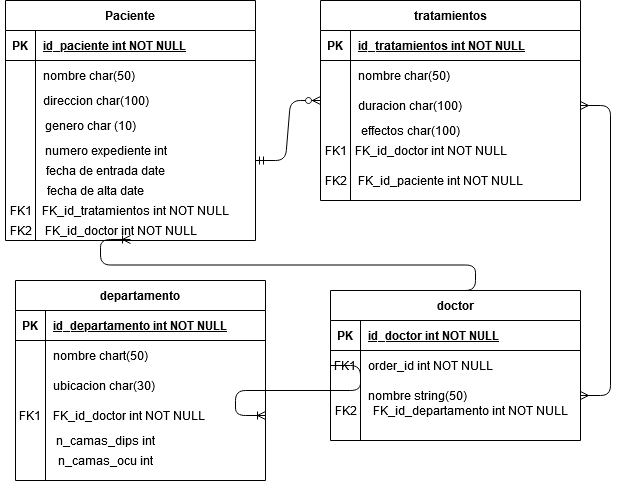

The diagram above was exported from draw.io. Its source (the exported page's mxGraphModel, read from the mxfile embedded in the PNG):
<mxGraphModel dx="868" dy="451" grid="1" gridSize="10" guides="1" tooltips="1" connect="1" arrows="1" fold="1" page="1" pageScale="1" pageWidth="850" pageHeight="1100" math="0" shadow="0" extFonts="Permanent Marker^https://fonts.googleapis.com/css?family=Permanent+Marker">
  <root>
    <mxCell id="0" />
    <mxCell id="1" parent="0" />
    <mxCell id="C-vyLk0tnHw3VtMMgP7b-23" value="Paciente" style="shape=table;startSize=30;container=1;collapsible=1;childLayout=tableLayout;fixedRows=1;rowLines=0;fontStyle=1;align=center;resizeLast=1;" parent="1" vertex="1">
      <mxGeometry x="120" y="120" width="250" height="240" as="geometry" />
    </mxCell>
    <mxCell id="C-vyLk0tnHw3VtMMgP7b-24" value="" style="shape=partialRectangle;collapsible=0;dropTarget=0;pointerEvents=0;fillColor=none;points=[[0,0.5],[1,0.5]];portConstraint=eastwest;top=0;left=0;right=0;bottom=1;" parent="C-vyLk0tnHw3VtMMgP7b-23" vertex="1">
      <mxGeometry y="30" width="250" height="30" as="geometry" />
    </mxCell>
    <mxCell id="C-vyLk0tnHw3VtMMgP7b-25" value="PK" style="shape=partialRectangle;overflow=hidden;connectable=0;fillColor=none;top=0;left=0;bottom=0;right=0;fontStyle=1;" parent="C-vyLk0tnHw3VtMMgP7b-24" vertex="1">
      <mxGeometry width="30" height="30" as="geometry" />
    </mxCell>
    <mxCell id="C-vyLk0tnHw3VtMMgP7b-26" value="id_paciente int NOT NULL" style="shape=partialRectangle;overflow=hidden;connectable=0;fillColor=none;top=0;left=0;bottom=0;right=0;align=left;spacingLeft=6;fontStyle=5;" parent="C-vyLk0tnHw3VtMMgP7b-24" vertex="1">
      <mxGeometry x="30" width="220" height="30" as="geometry" />
    </mxCell>
    <mxCell id="C-vyLk0tnHw3VtMMgP7b-27" value="" style="shape=partialRectangle;collapsible=0;dropTarget=0;pointerEvents=0;fillColor=none;points=[[0,0.5],[1,0.5]];portConstraint=eastwest;top=0;left=0;right=0;bottom=0;" parent="C-vyLk0tnHw3VtMMgP7b-23" vertex="1">
      <mxGeometry y="60" width="250" height="30" as="geometry" />
    </mxCell>
    <mxCell id="C-vyLk0tnHw3VtMMgP7b-28" value="" style="shape=partialRectangle;overflow=hidden;connectable=0;fillColor=none;top=0;left=0;bottom=0;right=0;" parent="C-vyLk0tnHw3VtMMgP7b-27" vertex="1">
      <mxGeometry width="30" height="30" as="geometry" />
    </mxCell>
    <mxCell id="C-vyLk0tnHw3VtMMgP7b-29" value="nombre char(50)" style="shape=partialRectangle;overflow=hidden;connectable=0;fillColor=none;top=0;left=0;bottom=0;right=0;align=left;spacingLeft=6;" parent="C-vyLk0tnHw3VtMMgP7b-27" vertex="1">
      <mxGeometry x="30" width="220" height="30" as="geometry" />
    </mxCell>
    <mxCell id="lU9RlLO1eZr2D6_I2uuo-15" value="direccion char(100)" style="text;html=1;align=center;verticalAlign=middle;resizable=0;points=[];autosize=1;" parent="1" vertex="1">
      <mxGeometry x="150" y="210" width="120" height="20" as="geometry" />
    </mxCell>
    <mxCell id="lU9RlLO1eZr2D6_I2uuo-16" value="genero char (10)" style="text;html=1;align=center;verticalAlign=middle;resizable=0;points=[];autosize=1;" parent="1" vertex="1">
      <mxGeometry x="150" y="235" width="110" height="20" as="geometry" />
    </mxCell>
    <mxCell id="lU9RlLO1eZr2D6_I2uuo-17" value="numero expediente int" style="text;html=1;align=center;verticalAlign=middle;resizable=0;points=[];autosize=1;" parent="1" vertex="1">
      <mxGeometry x="150" y="260" width="140" height="20" as="geometry" />
    </mxCell>
    <mxCell id="lU9RlLO1eZr2D6_I2uuo-18" value="&lt;div&gt;fecha de entrada date&lt;/div&gt;" style="text;html=1;align=center;verticalAlign=middle;resizable=0;points=[];autosize=1;" parent="1" vertex="1">
      <mxGeometry x="155" y="280" width="130" height="20" as="geometry" />
    </mxCell>
    <mxCell id="lU9RlLO1eZr2D6_I2uuo-19" value="&lt;div&gt;fecha de alta date&lt;/div&gt;" style="text;html=1;align=center;verticalAlign=middle;resizable=0;points=[];autosize=1;" parent="1" vertex="1">
      <mxGeometry x="155" y="300" width="110" height="20" as="geometry" />
    </mxCell>
    <mxCell id="lU9RlLO1eZr2D6_I2uuo-20" value="" style="edgeStyle=entityRelationEdgeStyle;fontSize=12;html=1;endArrow=ERzeroToMany;startArrow=ERmandOne;entryX=0;entryY=0.5;entryDx=0;entryDy=0;" parent="1" target="C-vyLk0tnHw3VtMMgP7b-2" edge="1">
      <mxGeometry width="100" height="100" relative="1" as="geometry">
        <mxPoint x="370" y="280" as="sourcePoint" />
        <mxPoint x="470" y="180" as="targetPoint" />
      </mxGeometry>
    </mxCell>
    <mxCell id="lU9RlLO1eZr2D6_I2uuo-21" value="&lt;div&gt;FK1&lt;/div&gt;" style="text;html=1;align=center;verticalAlign=middle;resizable=0;points=[];autosize=1;" parent="1" vertex="1">
      <mxGeometry x="115" y="320" width="40" height="20" as="geometry" />
    </mxCell>
    <mxCell id="lU9RlLO1eZr2D6_I2uuo-22" value="&lt;div&gt;FK_id_tratamientos int NOT NULL&lt;br&gt;&lt;/div&gt;" style="text;html=1;align=center;verticalAlign=middle;resizable=0;points=[];autosize=1;" parent="1" vertex="1">
      <mxGeometry x="150" y="320" width="200" height="20" as="geometry" />
    </mxCell>
    <mxCell id="lU9RlLO1eZr2D6_I2uuo-24" value="FK_id_doctor int NOT NULL" style="text;html=1;align=center;verticalAlign=middle;resizable=0;points=[];autosize=1;" parent="1" vertex="1">
      <mxGeometry x="150" y="340" width="170" height="20" as="geometry" />
    </mxCell>
    <mxCell id="lU9RlLO1eZr2D6_I2uuo-25" value="FK2" style="text;html=1;align=center;verticalAlign=middle;resizable=0;points=[];autosize=1;" parent="1" vertex="1">
      <mxGeometry x="115" y="340" width="40" height="20" as="geometry" />
    </mxCell>
    <mxCell id="lU9RlLO1eZr2D6_I2uuo-26" value="effectos char(100)" style="text;html=1;align=center;verticalAlign=middle;resizable=0;points=[];autosize=1;" parent="1" vertex="1">
      <mxGeometry x="470" y="240" width="110" height="20" as="geometry" />
    </mxCell>
    <mxCell id="lU9RlLO1eZr2D6_I2uuo-27" value="FK_id_doctor int NOT NULL" style="text;html=1;align=center;verticalAlign=middle;resizable=0;points=[];autosize=1;" parent="1" vertex="1">
      <mxGeometry x="460" y="260" width="170" height="20" as="geometry" />
    </mxCell>
    <mxCell id="lU9RlLO1eZr2D6_I2uuo-28" value="FK1" style="text;html=1;align=center;verticalAlign=middle;resizable=0;points=[];autosize=1;" parent="1" vertex="1">
      <mxGeometry x="430" y="260" width="40" height="20" as="geometry" />
    </mxCell>
    <mxCell id="C-vyLk0tnHw3VtMMgP7b-2" value="tratamientos" style="shape=table;startSize=30;container=1;collapsible=1;childLayout=tableLayout;fixedRows=1;rowLines=0;fontStyle=1;align=center;resizeLast=1;" parent="1" vertex="1">
      <mxGeometry x="435" y="120" width="260" height="200" as="geometry" />
    </mxCell>
    <mxCell id="C-vyLk0tnHw3VtMMgP7b-3" value="" style="shape=partialRectangle;collapsible=0;dropTarget=0;pointerEvents=0;fillColor=none;points=[[0,0.5],[1,0.5]];portConstraint=eastwest;top=0;left=0;right=0;bottom=1;" parent="C-vyLk0tnHw3VtMMgP7b-2" vertex="1">
      <mxGeometry y="30" width="260" height="30" as="geometry" />
    </mxCell>
    <mxCell id="C-vyLk0tnHw3VtMMgP7b-4" value="PK" style="shape=partialRectangle;overflow=hidden;connectable=0;fillColor=none;top=0;left=0;bottom=0;right=0;fontStyle=1;" parent="C-vyLk0tnHw3VtMMgP7b-3" vertex="1">
      <mxGeometry width="30" height="30" as="geometry" />
    </mxCell>
    <mxCell id="C-vyLk0tnHw3VtMMgP7b-5" value="id_tratamientos int NOT NULL" style="shape=partialRectangle;overflow=hidden;connectable=0;fillColor=none;top=0;left=0;bottom=0;right=0;align=left;spacingLeft=6;fontStyle=5;" parent="C-vyLk0tnHw3VtMMgP7b-3" vertex="1">
      <mxGeometry x="30" width="230" height="30" as="geometry" />
    </mxCell>
    <mxCell id="C-vyLk0tnHw3VtMMgP7b-6" value="" style="shape=partialRectangle;collapsible=0;dropTarget=0;pointerEvents=0;fillColor=none;points=[[0,0.5],[1,0.5]];portConstraint=eastwest;top=0;left=0;right=0;bottom=0;" parent="C-vyLk0tnHw3VtMMgP7b-2" vertex="1">
      <mxGeometry y="60" width="260" height="30" as="geometry" />
    </mxCell>
    <mxCell id="C-vyLk0tnHw3VtMMgP7b-7" value="" style="shape=partialRectangle;overflow=hidden;connectable=0;fillColor=none;top=0;left=0;bottom=0;right=0;" parent="C-vyLk0tnHw3VtMMgP7b-6" vertex="1">
      <mxGeometry width="30" height="30" as="geometry" />
    </mxCell>
    <mxCell id="C-vyLk0tnHw3VtMMgP7b-8" value="nombre char(50)" style="shape=partialRectangle;overflow=hidden;connectable=0;fillColor=none;top=0;left=0;bottom=0;right=0;align=left;spacingLeft=6;" parent="C-vyLk0tnHw3VtMMgP7b-6" vertex="1">
      <mxGeometry x="30" width="230" height="30" as="geometry" />
    </mxCell>
    <mxCell id="C-vyLk0tnHw3VtMMgP7b-9" value="" style="shape=partialRectangle;collapsible=0;dropTarget=0;pointerEvents=0;fillColor=none;points=[[0,0.5],[1,0.5]];portConstraint=eastwest;top=0;left=0;right=0;bottom=0;" parent="C-vyLk0tnHw3VtMMgP7b-2" vertex="1">
      <mxGeometry y="90" width="260" height="30" as="geometry" />
    </mxCell>
    <mxCell id="C-vyLk0tnHw3VtMMgP7b-10" value="" style="shape=partialRectangle;overflow=hidden;connectable=0;fillColor=none;top=0;left=0;bottom=0;right=0;" parent="C-vyLk0tnHw3VtMMgP7b-9" vertex="1">
      <mxGeometry width="30" height="30" as="geometry" />
    </mxCell>
    <mxCell id="C-vyLk0tnHw3VtMMgP7b-11" value="duracion char(100)" style="shape=partialRectangle;overflow=hidden;connectable=0;fillColor=none;top=0;left=0;bottom=0;right=0;align=left;spacingLeft=6;" parent="C-vyLk0tnHw3VtMMgP7b-9" vertex="1">
      <mxGeometry x="30" width="230" height="30" as="geometry" />
    </mxCell>
    <mxCell id="lU9RlLO1eZr2D6_I2uuo-29" value="FK2" style="text;html=1;align=center;verticalAlign=middle;resizable=0;points=[];autosize=1;" parent="1" vertex="1">
      <mxGeometry x="430" y="290" width="40" height="20" as="geometry" />
    </mxCell>
    <mxCell id="lU9RlLO1eZr2D6_I2uuo-30" value="FK_id_paciente int NOT NULL" style="text;html=1;align=center;verticalAlign=middle;resizable=0;points=[];autosize=1;" parent="1" vertex="1">
      <mxGeometry x="465" y="290" width="180" height="20" as="geometry" />
    </mxCell>
    <mxCell id="lU9RlLO1eZr2D6_I2uuo-31" value="FK_id_departamento int NOT NULL" style="text;html=1;align=center;verticalAlign=middle;resizable=0;points=[];autosize=1;" parent="1" vertex="1">
      <mxGeometry x="480" y="520" width="210" height="20" as="geometry" />
    </mxCell>
    <mxCell id="lU9RlLO1eZr2D6_I2uuo-32" value="FK2" style="text;html=1;align=center;verticalAlign=middle;resizable=0;points=[];autosize=1;" parent="1" vertex="1">
      <mxGeometry x="440" y="520" width="40" height="20" as="geometry" />
    </mxCell>
    <mxCell id="lU9RlLO1eZr2D6_I2uuo-33" value="" style="edgeStyle=entityRelationEdgeStyle;fontSize=12;html=1;endArrow=ERmany;startArrow=ERmany;exitX=1;exitY=0.5;exitDx=0;exitDy=0;" parent="1" source="C-vyLk0tnHw3VtMMgP7b-20" target="C-vyLk0tnHw3VtMMgP7b-9" edge="1">
      <mxGeometry width="100" height="100" relative="1" as="geometry">
        <mxPoint x="720" y="335" as="sourcePoint" />
        <mxPoint x="780" y="243" as="targetPoint" />
      </mxGeometry>
    </mxCell>
    <mxCell id="h0fBjbTdboAACgHG-Vft-14" value="n_camas_dips int" style="text;html=1;align=center;verticalAlign=middle;resizable=0;points=[];autosize=1;" vertex="1" parent="1">
      <mxGeometry x="165" y="550" width="110" height="20" as="geometry" />
    </mxCell>
    <mxCell id="h0fBjbTdboAACgHG-Vft-15" value="n_camas_ocu int" style="text;html=1;align=center;verticalAlign=middle;resizable=0;points=[];autosize=1;" vertex="1" parent="1">
      <mxGeometry x="165" y="570" width="110" height="20" as="geometry" />
    </mxCell>
    <mxCell id="h0fBjbTdboAACgHG-Vft-16" value="" style="edgeStyle=entityRelationEdgeStyle;fontSize=12;html=1;endArrow=ERoneToMany;entryX=1;entryY=0.5;entryDx=0;entryDy=0;exitX=0;exitY=0.5;exitDx=0;exitDy=0;" edge="1" parent="1" source="C-vyLk0tnHw3VtMMgP7b-17" target="h0fBjbTdboAACgHG-Vft-11">
      <mxGeometry width="100" height="100" relative="1" as="geometry">
        <mxPoint x="430" y="530" as="sourcePoint" />
        <mxPoint x="340" y="510" as="targetPoint" />
      </mxGeometry>
    </mxCell>
    <mxCell id="C-vyLk0tnHw3VtMMgP7b-13" value="doctor" style="shape=table;startSize=30;container=1;collapsible=1;childLayout=tableLayout;fixedRows=1;rowLines=0;fontStyle=1;align=center;resizeLast=1;" parent="1" vertex="1">
      <mxGeometry x="445" y="410" width="250" height="150" as="geometry" />
    </mxCell>
    <mxCell id="C-vyLk0tnHw3VtMMgP7b-14" value="" style="shape=partialRectangle;collapsible=0;dropTarget=0;pointerEvents=0;fillColor=none;points=[[0,0.5],[1,0.5]];portConstraint=eastwest;top=0;left=0;right=0;bottom=1;" parent="C-vyLk0tnHw3VtMMgP7b-13" vertex="1">
      <mxGeometry y="30" width="250" height="30" as="geometry" />
    </mxCell>
    <mxCell id="C-vyLk0tnHw3VtMMgP7b-15" value="PK" style="shape=partialRectangle;overflow=hidden;connectable=0;fillColor=none;top=0;left=0;bottom=0;right=0;fontStyle=1;" parent="C-vyLk0tnHw3VtMMgP7b-14" vertex="1">
      <mxGeometry width="30" height="30" as="geometry" />
    </mxCell>
    <mxCell id="C-vyLk0tnHw3VtMMgP7b-16" value="id_doctor int NOT NULL" style="shape=partialRectangle;overflow=hidden;connectable=0;fillColor=none;top=0;left=0;bottom=0;right=0;align=left;spacingLeft=6;fontStyle=5;" parent="C-vyLk0tnHw3VtMMgP7b-14" vertex="1">
      <mxGeometry x="30" width="220" height="30" as="geometry" />
    </mxCell>
    <mxCell id="C-vyLk0tnHw3VtMMgP7b-17" value="" style="shape=partialRectangle;collapsible=0;dropTarget=0;pointerEvents=0;fillColor=none;points=[[0,0.5],[1,0.5]];portConstraint=eastwest;top=0;left=0;right=0;bottom=0;" parent="C-vyLk0tnHw3VtMMgP7b-13" vertex="1">
      <mxGeometry y="60" width="250" height="30" as="geometry" />
    </mxCell>
    <mxCell id="C-vyLk0tnHw3VtMMgP7b-18" value="FK1" style="shape=partialRectangle;overflow=hidden;connectable=0;fillColor=none;top=0;left=0;bottom=0;right=0;" parent="C-vyLk0tnHw3VtMMgP7b-17" vertex="1">
      <mxGeometry width="30" height="30" as="geometry" />
    </mxCell>
    <mxCell id="C-vyLk0tnHw3VtMMgP7b-19" value="order_id int NOT NULL" style="shape=partialRectangle;overflow=hidden;connectable=0;fillColor=none;top=0;left=0;bottom=0;right=0;align=left;spacingLeft=6;" parent="C-vyLk0tnHw3VtMMgP7b-17" vertex="1">
      <mxGeometry x="30" width="220" height="30" as="geometry" />
    </mxCell>
    <mxCell id="C-vyLk0tnHw3VtMMgP7b-20" value="" style="shape=partialRectangle;collapsible=0;dropTarget=0;pointerEvents=0;fillColor=none;points=[[0,0.5],[1,0.5]];portConstraint=eastwest;top=0;left=0;right=0;bottom=0;" parent="C-vyLk0tnHw3VtMMgP7b-13" vertex="1">
      <mxGeometry y="90" width="250" height="30" as="geometry" />
    </mxCell>
    <mxCell id="C-vyLk0tnHw3VtMMgP7b-21" value="" style="shape=partialRectangle;overflow=hidden;connectable=0;fillColor=none;top=0;left=0;bottom=0;right=0;" parent="C-vyLk0tnHw3VtMMgP7b-20" vertex="1">
      <mxGeometry width="30" height="30" as="geometry" />
    </mxCell>
    <mxCell id="C-vyLk0tnHw3VtMMgP7b-22" value="nombre string(50) " style="shape=partialRectangle;overflow=hidden;connectable=0;fillColor=none;top=0;left=0;bottom=0;right=0;align=left;spacingLeft=6;" parent="C-vyLk0tnHw3VtMMgP7b-20" vertex="1">
      <mxGeometry x="30" width="220" height="30" as="geometry" />
    </mxCell>
    <mxCell id="h0fBjbTdboAACgHG-Vft-17" value="" style="edgeStyle=entityRelationEdgeStyle;fontSize=12;html=1;endArrow=ERoneToMany;entryX=0.559;entryY=0.95;entryDx=0;entryDy=0;entryPerimeter=0;" edge="1" parent="1" target="lU9RlLO1eZr2D6_I2uuo-24">
      <mxGeometry width="100" height="100" relative="1" as="geometry">
        <mxPoint x="560" y="410" as="sourcePoint" />
        <mxPoint x="660" y="310" as="targetPoint" />
      </mxGeometry>
    </mxCell>
    <mxCell id="h0fBjbTdboAACgHG-Vft-1" value="departamento" style="shape=table;startSize=30;container=1;collapsible=1;childLayout=tableLayout;fixedRows=1;rowLines=0;fontStyle=1;align=center;resizeLast=1;" vertex="1" parent="1">
      <mxGeometry x="130" y="400" width="250" height="200" as="geometry" />
    </mxCell>
    <mxCell id="h0fBjbTdboAACgHG-Vft-2" value="" style="shape=partialRectangle;collapsible=0;dropTarget=0;pointerEvents=0;fillColor=none;top=0;left=0;bottom=1;right=0;points=[[0,0.5],[1,0.5]];portConstraint=eastwest;" vertex="1" parent="h0fBjbTdboAACgHG-Vft-1">
      <mxGeometry y="30" width="250" height="30" as="geometry" />
    </mxCell>
    <mxCell id="h0fBjbTdboAACgHG-Vft-3" value="PK" style="shape=partialRectangle;connectable=0;fillColor=none;top=0;left=0;bottom=0;right=0;fontStyle=1;overflow=hidden;" vertex="1" parent="h0fBjbTdboAACgHG-Vft-2">
      <mxGeometry width="30" height="30" as="geometry" />
    </mxCell>
    <mxCell id="h0fBjbTdboAACgHG-Vft-4" value="id_departamento int NOT NULL" style="shape=partialRectangle;connectable=0;fillColor=none;top=0;left=0;bottom=0;right=0;align=left;spacingLeft=6;fontStyle=5;overflow=hidden;" vertex="1" parent="h0fBjbTdboAACgHG-Vft-2">
      <mxGeometry x="30" width="220" height="30" as="geometry" />
    </mxCell>
    <mxCell id="h0fBjbTdboAACgHG-Vft-5" value="" style="shape=partialRectangle;collapsible=0;dropTarget=0;pointerEvents=0;fillColor=none;top=0;left=0;bottom=0;right=0;points=[[0,0.5],[1,0.5]];portConstraint=eastwest;" vertex="1" parent="h0fBjbTdboAACgHG-Vft-1">
      <mxGeometry y="60" width="250" height="30" as="geometry" />
    </mxCell>
    <mxCell id="h0fBjbTdboAACgHG-Vft-6" value="" style="shape=partialRectangle;connectable=0;fillColor=none;top=0;left=0;bottom=0;right=0;editable=1;overflow=hidden;" vertex="1" parent="h0fBjbTdboAACgHG-Vft-5">
      <mxGeometry width="30" height="30" as="geometry" />
    </mxCell>
    <mxCell id="h0fBjbTdboAACgHG-Vft-7" value="nombre chart(50)" style="shape=partialRectangle;connectable=0;fillColor=none;top=0;left=0;bottom=0;right=0;align=left;spacingLeft=6;overflow=hidden;" vertex="1" parent="h0fBjbTdboAACgHG-Vft-5">
      <mxGeometry x="30" width="220" height="30" as="geometry" />
    </mxCell>
    <mxCell id="h0fBjbTdboAACgHG-Vft-8" value="" style="shape=partialRectangle;collapsible=0;dropTarget=0;pointerEvents=0;fillColor=none;top=0;left=0;bottom=0;right=0;points=[[0,0.5],[1,0.5]];portConstraint=eastwest;" vertex="1" parent="h0fBjbTdboAACgHG-Vft-1">
      <mxGeometry y="90" width="250" height="30" as="geometry" />
    </mxCell>
    <mxCell id="h0fBjbTdboAACgHG-Vft-9" value="" style="shape=partialRectangle;connectable=0;fillColor=none;top=0;left=0;bottom=0;right=0;editable=1;overflow=hidden;" vertex="1" parent="h0fBjbTdboAACgHG-Vft-8">
      <mxGeometry width="30" height="30" as="geometry" />
    </mxCell>
    <mxCell id="h0fBjbTdboAACgHG-Vft-10" value="ubicacion char(30)" style="shape=partialRectangle;connectable=0;fillColor=none;top=0;left=0;bottom=0;right=0;align=left;spacingLeft=6;overflow=hidden;" vertex="1" parent="h0fBjbTdboAACgHG-Vft-8">
      <mxGeometry x="30" width="220" height="30" as="geometry" />
    </mxCell>
    <mxCell id="h0fBjbTdboAACgHG-Vft-11" value="" style="shape=partialRectangle;collapsible=0;dropTarget=0;pointerEvents=0;fillColor=none;top=0;left=0;bottom=0;right=0;points=[[0,0.5],[1,0.5]];portConstraint=eastwest;" vertex="1" parent="h0fBjbTdboAACgHG-Vft-1">
      <mxGeometry y="120" width="250" height="30" as="geometry" />
    </mxCell>
    <mxCell id="h0fBjbTdboAACgHG-Vft-12" value="FK1" style="shape=partialRectangle;connectable=0;fillColor=none;top=0;left=0;bottom=0;right=0;editable=1;overflow=hidden;" vertex="1" parent="h0fBjbTdboAACgHG-Vft-11">
      <mxGeometry width="30" height="30" as="geometry" />
    </mxCell>
    <mxCell id="h0fBjbTdboAACgHG-Vft-13" value="FK_id_doctor int NOT NULL" style="shape=partialRectangle;connectable=0;fillColor=none;top=0;left=0;bottom=0;right=0;align=left;spacingLeft=6;overflow=hidden;" vertex="1" parent="h0fBjbTdboAACgHG-Vft-11">
      <mxGeometry x="30" width="220" height="30" as="geometry" />
    </mxCell>
  </root>
</mxGraphModel>